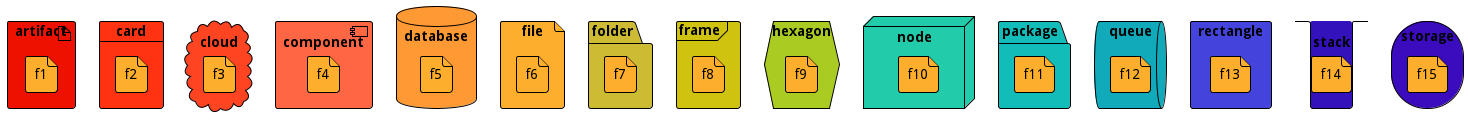

The diagram above was rendered by PlantUML. Its source (embedded in the PNG):
@startuml
<style>
artifact {
	BackGroundColor #ee1100
	LineThickness 1
	LineColor black
}
card {
BackGroundColor #ff3311
LineThickness 1
LineColor black
}
cloud {
	BackGroundColor #ff4422
	LineThickness 1
	LineColor black
}
component {
BackGroundColor #ff6644
LineThickness 1
LineColor black
}
database {
	BackGroundColor #ff9933
	LineThickness 1
	LineColor black
}
file {
	BackGroundColor #feae2d
	LineThickness 1
	LineColor black
}
folder {
	BackGroundColor #ccbb33
	LineThickness 1
	LineColor black
}
frame {
	BackGroundColor #d0c310
	LineThickness 1
	LineColor black
}
hexagon {
BackGroundColor #aacc22
LineThickness 1
LineColor black
}
node {
	BackGroundColor #22ccaa
	LineThickness 1
	LineColor black
}
package {
	BackGroundColor #12bdb9
	LineThickness 1
	LineColor black
}
queue {
BackGroundColor #11aabb
LineThickness 1
LineColor black
}
rectangle {
	BackGroundColor #4444dd
	LineThickness 1
	LineColor black
}
stack {
BackGroundColor #3311bb
LineThickness 1
LineColor black
}
storage {
	BackGroundColor #3b0cbd
	LineThickness 1
	LineColor black
}
</style>
artifact e1 as "artifact" {
	file f1
}
card e2 as "card" {
file f2
}
cloud e3 as "cloud" {
	file f3
}
component e4 as "component" {
file f4
}
database e5 as "database" {
	file f5
}
file e6 as "file" {
	file f6
}
folder e7 as "folder" {
	file f7
}
frame e8 as "frame" {
	file f8
}
hexagon e9 as "hexagon" {
file f9
}
node e10 as "node" {
	file f10
}
package e11 as "package" {
	file f11
}
queue e12 as "queue" {
file f12
}
rectangle e13 as "rectangle" {
	file f13
}
stack e14 as "stack" {
file f14
}
storage e15 as "storage" {
	file f15
}
@enduml